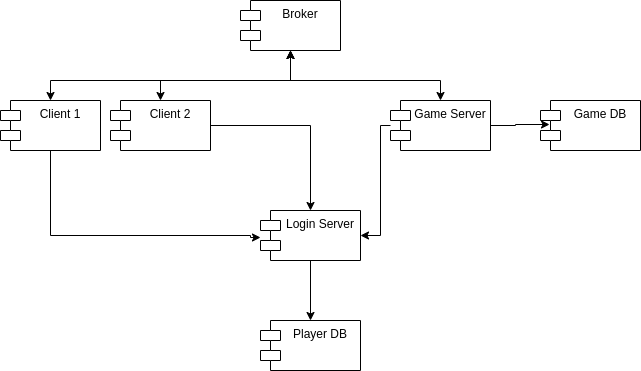

The diagram above was exported from draw.io. Its source (the exported page's mxGraphModel, read from the mxfile embedded in the PNG):
<mxGraphModel dx="1360" dy="775" grid="1" gridSize="10" guides="1" tooltips="1" connect="1" arrows="1" fold="1" page="1" pageScale="1" pageWidth="827" pageHeight="1169" math="0" shadow="0">
  <root>
    <mxCell id="0" />
    <mxCell id="1" parent="0" />
    <mxCell id="snUuszM7j_96T6nlKe_R-1" value="Game DB" style="shape=module;align=left;spacingLeft=20;align=center;verticalAlign=top;whiteSpace=wrap;html=1;" vertex="1" parent="1">
      <mxGeometry x="740" y="160" width="100" height="50" as="geometry" />
    </mxCell>
    <mxCell id="snUuszM7j_96T6nlKe_R-12" style="edgeStyle=orthogonalEdgeStyle;rounded=0;orthogonalLoop=1;jettySize=auto;html=1;entryX=0.09;entryY=0.48;entryDx=0;entryDy=0;entryPerimeter=0;" edge="1" parent="1" source="snUuszM7j_96T6nlKe_R-2" target="snUuszM7j_96T6nlKe_R-1">
      <mxGeometry relative="1" as="geometry">
        <Array as="points">
          <mxPoint x="715" y="185" />
          <mxPoint x="715" y="184" />
        </Array>
      </mxGeometry>
    </mxCell>
    <mxCell id="snUuszM7j_96T6nlKe_R-13" style="edgeStyle=orthogonalEdgeStyle;rounded=0;orthogonalLoop=1;jettySize=auto;html=1;entryX=1;entryY=0.5;entryDx=0;entryDy=0;" edge="1" parent="1" source="snUuszM7j_96T6nlKe_R-2" target="snUuszM7j_96T6nlKe_R-4">
      <mxGeometry relative="1" as="geometry">
        <Array as="points">
          <mxPoint x="580" y="185" />
          <mxPoint x="580" y="295" />
        </Array>
      </mxGeometry>
    </mxCell>
    <mxCell id="snUuszM7j_96T6nlKe_R-2" value="Game Server" style="shape=module;align=left;spacingLeft=20;align=center;verticalAlign=top;whiteSpace=wrap;html=1;" vertex="1" parent="1">
      <mxGeometry x="590" y="160" width="100" height="50" as="geometry" />
    </mxCell>
    <mxCell id="snUuszM7j_96T6nlKe_R-3" value="Player DB" style="shape=module;align=left;spacingLeft=20;align=center;verticalAlign=top;whiteSpace=wrap;html=1;" vertex="1" parent="1">
      <mxGeometry x="460" y="380" width="100" height="50" as="geometry" />
    </mxCell>
    <mxCell id="snUuszM7j_96T6nlKe_R-20" style="edgeStyle=orthogonalEdgeStyle;rounded=0;orthogonalLoop=1;jettySize=auto;html=1;entryX=0.5;entryY=0;entryDx=0;entryDy=0;" edge="1" parent="1" source="snUuszM7j_96T6nlKe_R-4" target="snUuszM7j_96T6nlKe_R-3">
      <mxGeometry relative="1" as="geometry" />
    </mxCell>
    <mxCell id="snUuszM7j_96T6nlKe_R-4" value="Login Server" style="shape=module;align=left;spacingLeft=20;align=center;verticalAlign=top;whiteSpace=wrap;html=1;" vertex="1" parent="1">
      <mxGeometry x="460" y="270" width="100" height="50" as="geometry" />
    </mxCell>
    <mxCell id="snUuszM7j_96T6nlKe_R-14" style="edgeStyle=orthogonalEdgeStyle;rounded=0;orthogonalLoop=1;jettySize=auto;html=1;entryX=0.5;entryY=0;entryDx=0;entryDy=0;" edge="1" parent="1" source="snUuszM7j_96T6nlKe_R-5" target="snUuszM7j_96T6nlKe_R-4">
      <mxGeometry relative="1" as="geometry" />
    </mxCell>
    <mxCell id="snUuszM7j_96T6nlKe_R-5" value="Client 2&lt;br&gt;" style="shape=module;align=left;spacingLeft=20;align=center;verticalAlign=top;whiteSpace=wrap;html=1;" vertex="1" parent="1">
      <mxGeometry x="310" y="160" width="100" height="50" as="geometry" />
    </mxCell>
    <mxCell id="snUuszM7j_96T6nlKe_R-16" style="edgeStyle=orthogonalEdgeStyle;rounded=0;orthogonalLoop=1;jettySize=auto;html=1;entryX=0;entryY=0.54;entryDx=0;entryDy=0;entryPerimeter=0;" edge="1" parent="1" source="snUuszM7j_96T6nlKe_R-6" target="snUuszM7j_96T6nlKe_R-4">
      <mxGeometry relative="1" as="geometry">
        <Array as="points">
          <mxPoint x="250" y="295" />
          <mxPoint x="450" y="295" />
        </Array>
      </mxGeometry>
    </mxCell>
    <mxCell id="snUuszM7j_96T6nlKe_R-6" value="Client 1&lt;br&gt;" style="shape=module;align=left;spacingLeft=20;align=center;verticalAlign=top;whiteSpace=wrap;html=1;" vertex="1" parent="1">
      <mxGeometry x="200" y="160" width="100" height="50" as="geometry" />
    </mxCell>
    <mxCell id="snUuszM7j_96T6nlKe_R-7" value="Broker" style="shape=module;align=left;spacingLeft=20;align=center;verticalAlign=top;whiteSpace=wrap;html=1;" vertex="1" parent="1">
      <mxGeometry x="440" y="60" width="100" height="50" as="geometry" />
    </mxCell>
    <mxCell id="snUuszM7j_96T6nlKe_R-17" value="" style="endArrow=classic;startArrow=classic;html=1;rounded=0;exitX=0.5;exitY=0;exitDx=0;exitDy=0;entryX=0.5;entryY=1;entryDx=0;entryDy=0;" edge="1" parent="1" source="snUuszM7j_96T6nlKe_R-2" target="snUuszM7j_96T6nlKe_R-7">
      <mxGeometry width="50" height="50" relative="1" as="geometry">
        <mxPoint x="630" y="120" as="sourcePoint" />
        <mxPoint x="680" y="70" as="targetPoint" />
        <Array as="points">
          <mxPoint x="640" y="140" />
          <mxPoint x="490" y="140" />
        </Array>
      </mxGeometry>
    </mxCell>
    <mxCell id="snUuszM7j_96T6nlKe_R-18" value="" style="endArrow=classic;startArrow=classic;html=1;rounded=0;exitX=0.5;exitY=0;exitDx=0;exitDy=0;entryX=0.5;entryY=1;entryDx=0;entryDy=0;" edge="1" parent="1" source="snUuszM7j_96T6nlKe_R-5" target="snUuszM7j_96T6nlKe_R-7">
      <mxGeometry width="50" height="50" relative="1" as="geometry">
        <mxPoint x="364" y="160" as="sourcePoint" />
        <mxPoint x="414" y="110" as="targetPoint" />
        <Array as="points">
          <mxPoint x="360" y="140" />
          <mxPoint x="490" y="140" />
        </Array>
      </mxGeometry>
    </mxCell>
    <mxCell id="snUuszM7j_96T6nlKe_R-19" value="" style="endArrow=classic;startArrow=classic;html=1;rounded=0;exitX=0.5;exitY=0;exitDx=0;exitDy=0;entryX=0.5;entryY=1;entryDx=0;entryDy=0;" edge="1" parent="1" source="snUuszM7j_96T6nlKe_R-6" target="snUuszM7j_96T6nlKe_R-7">
      <mxGeometry width="50" height="50" relative="1" as="geometry">
        <mxPoint x="250" y="160" as="sourcePoint" />
        <mxPoint x="300" y="110" as="targetPoint" />
        <Array as="points">
          <mxPoint x="250" y="140" />
          <mxPoint x="490" y="140" />
        </Array>
      </mxGeometry>
    </mxCell>
  </root>
</mxGraphModel>